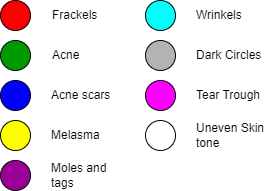

The diagram above was exported from draw.io. Its source (the exported page's mxGraphModel, read from the mxfile embedded in the PNG):
<mxGraphModel dx="1050" dy="549" grid="1" gridSize="10" guides="1" tooltips="1" connect="1" arrows="1" fold="1" page="1" pageScale="1" pageWidth="850" pageHeight="1100" math="0" shadow="0">
  <root>
    <mxCell id="0" />
    <mxCell id="1" parent="0" />
    <mxCell id="38sRQrpVyidoS3d1-aJk-2" value="" style="ellipse;whiteSpace=wrap;html=1;aspect=fixed;fillColor=#0000FF;" vertex="1" parent="1">
      <mxGeometry x="280" y="320" width="30" height="30" as="geometry" />
    </mxCell>
    <mxCell id="38sRQrpVyidoS3d1-aJk-3" value="Acne scars" style="text;html=1;strokeColor=none;fillColor=none;align=left;verticalAlign=middle;whiteSpace=wrap;rounded=0;" vertex="1" parent="1">
      <mxGeometry x="329" y="320" width="80" height="30" as="geometry" />
    </mxCell>
    <mxCell id="38sRQrpVyidoS3d1-aJk-4" value="" style="ellipse;whiteSpace=wrap;html=1;aspect=fixed;fillColor=#FF0000;" vertex="1" parent="1">
      <mxGeometry x="280" y="240" width="30" height="30" as="geometry" />
    </mxCell>
    <mxCell id="38sRQrpVyidoS3d1-aJk-5" value="Frackels" style="text;html=1;strokeColor=none;fillColor=none;align=left;verticalAlign=middle;whiteSpace=wrap;rounded=0;" vertex="1" parent="1">
      <mxGeometry x="330" y="240" width="79" height="30" as="geometry" />
    </mxCell>
    <mxCell id="38sRQrpVyidoS3d1-aJk-9" value="" style="ellipse;whiteSpace=wrap;html=1;aspect=fixed;fillColor=#009900;" vertex="1" parent="1">
      <mxGeometry x="280" y="280" width="30" height="30" as="geometry" />
    </mxCell>
    <mxCell id="38sRQrpVyidoS3d1-aJk-10" value="Acne" style="text;html=1;strokeColor=none;fillColor=none;align=left;verticalAlign=middle;whiteSpace=wrap;rounded=0;" vertex="1" parent="1">
      <mxGeometry x="330" y="280" width="79" height="30" as="geometry" />
    </mxCell>
    <mxCell id="38sRQrpVyidoS3d1-aJk-17" value="" style="ellipse;whiteSpace=wrap;html=1;aspect=fixed;fillColor=#990099;" vertex="1" parent="1">
      <mxGeometry x="280" y="400" width="30" height="30" as="geometry" />
    </mxCell>
    <mxCell id="38sRQrpVyidoS3d1-aJk-18" value="Moles and tags" style="text;html=1;strokeColor=none;fillColor=none;align=left;verticalAlign=middle;whiteSpace=wrap;rounded=0;" vertex="1" parent="1">
      <mxGeometry x="329" y="400" width="80" height="30" as="geometry" />
    </mxCell>
    <mxCell id="38sRQrpVyidoS3d1-aJk-19" value="" style="ellipse;whiteSpace=wrap;html=1;aspect=fixed;fillColor=#FFFF00;" vertex="1" parent="1">
      <mxGeometry x="280" y="360" width="30" height="30" as="geometry" />
    </mxCell>
    <mxCell id="38sRQrpVyidoS3d1-aJk-21" value="" style="ellipse;whiteSpace=wrap;html=1;aspect=fixed;fillColor=#FFFFFF;" vertex="1" parent="1">
      <mxGeometry x="425" y="360" width="30" height="30" as="geometry" />
    </mxCell>
    <mxCell id="38sRQrpVyidoS3d1-aJk-22" value="Melasma" style="text;html=1;strokeColor=none;fillColor=none;align=left;verticalAlign=middle;whiteSpace=wrap;rounded=0;" vertex="1" parent="1">
      <mxGeometry x="329" y="360" width="79" height="30" as="geometry" />
    </mxCell>
    <mxCell id="38sRQrpVyidoS3d1-aJk-23" value="Uneven Skin tone" style="text;html=1;strokeColor=none;fillColor=none;align=left;verticalAlign=middle;whiteSpace=wrap;rounded=0;" vertex="1" parent="1">
      <mxGeometry x="474" y="360" width="79" height="30" as="geometry" />
    </mxCell>
    <mxCell id="38sRQrpVyidoS3d1-aJk-24" value="" style="ellipse;whiteSpace=wrap;html=1;aspect=fixed;fillColor=#FF00FF;" vertex="1" parent="1">
      <mxGeometry x="425" y="320" width="30" height="30" as="geometry" />
    </mxCell>
    <mxCell id="38sRQrpVyidoS3d1-aJk-25" value="Tear Trough" style="text;html=1;strokeColor=none;fillColor=none;align=left;verticalAlign=middle;whiteSpace=wrap;rounded=0;" vertex="1" parent="1">
      <mxGeometry x="474" y="320" width="80" height="30" as="geometry" />
    </mxCell>
    <mxCell id="38sRQrpVyidoS3d1-aJk-26" value="" style="ellipse;whiteSpace=wrap;html=1;aspect=fixed;fillColor=#00FFFF;" vertex="1" parent="1">
      <mxGeometry x="425" y="240" width="30" height="30" as="geometry" />
    </mxCell>
    <mxCell id="38sRQrpVyidoS3d1-aJk-27" value="" style="ellipse;whiteSpace=wrap;html=1;aspect=fixed;fillColor=#B3B3B3;" vertex="1" parent="1">
      <mxGeometry x="425" y="280" width="30" height="30" as="geometry" />
    </mxCell>
    <mxCell id="38sRQrpVyidoS3d1-aJk-28" value="Wrinkels" style="text;html=1;strokeColor=none;fillColor=none;align=left;verticalAlign=middle;whiteSpace=wrap;rounded=0;" vertex="1" parent="1">
      <mxGeometry x="474" y="240" width="79" height="30" as="geometry" />
    </mxCell>
    <mxCell id="38sRQrpVyidoS3d1-aJk-29" value="Dark Circles" style="text;html=1;strokeColor=none;fillColor=none;align=left;verticalAlign=middle;whiteSpace=wrap;rounded=0;" vertex="1" parent="1">
      <mxGeometry x="474" y="280" width="79" height="30" as="geometry" />
    </mxCell>
  </root>
</mxGraphModel>